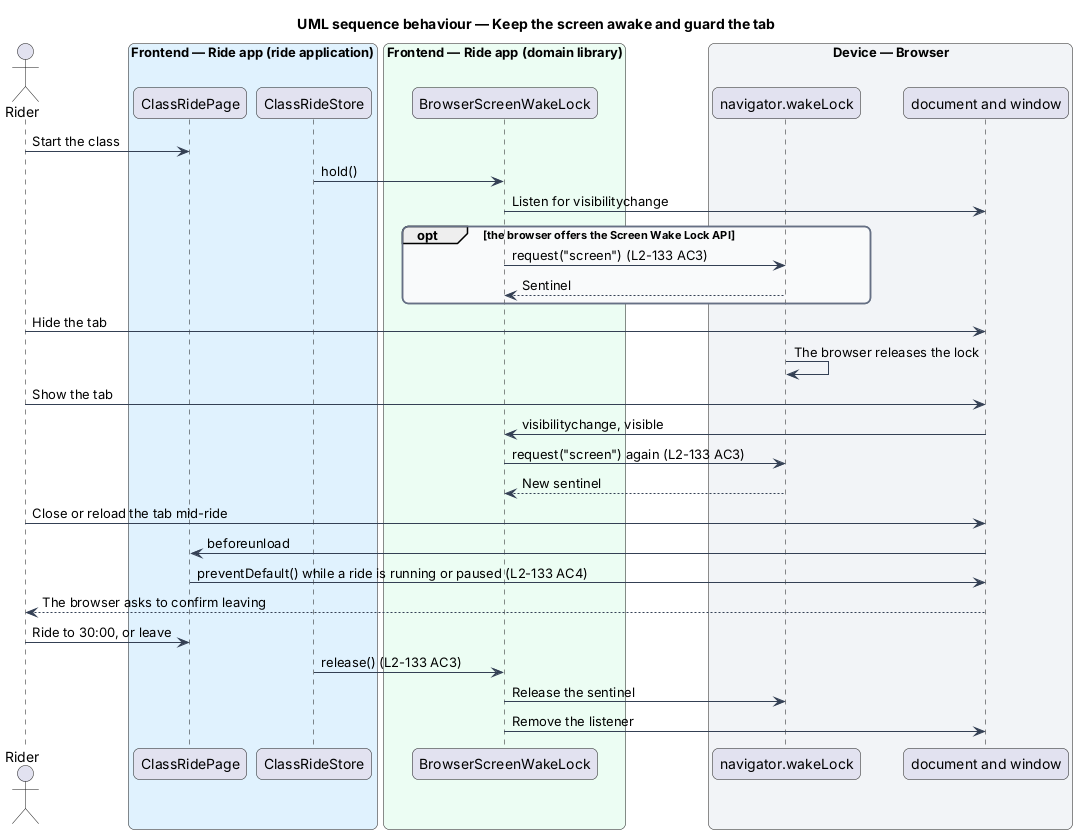

The diagram above was rendered by PlantUML. Its source (embedded in the PNG):
@startuml
title UML sequence behaviour — Keep the screen awake and guard the tab
skinparam backgroundColor #FFFFFF
skinparam shadowing false
skinparam roundcorner 12
skinparam defaultFontName Arial
skinparam ArrowColor #344054
skinparam rectangle {
  BorderColor #344054
  FontColor #101828
}
skinparam package {
  BorderColor #667085
  FontColor #101828
  BackgroundColor #F9FAFB
}
actor "Rider" as rider
box "Frontend — Ride app (ride application)" #E0F2FE
  participant "ClassRidePage" as page
  participant "ClassRideStore" as store
end box
box "Frontend — Ride app (domain library)" #ECFDF3
  participant "BrowserScreenWakeLock" as wake
end box
box "Device — Browser" #F2F4F7
  participant "navigator.wakeLock" as nav
  participant "document and window" as doc
end box
rider -> page : Start the class
store -> wake : hold()
wake -> doc : Listen for visibilitychange
opt the browser offers the Screen Wake Lock API
  wake -> nav : request("screen") (L2-133 AC3)
  nav --> wake : Sentinel
end
rider -> doc : Hide the tab
nav -> nav : The browser releases the lock
rider -> doc : Show the tab
doc -> wake : visibilitychange, visible
wake -> nav : request("screen") again (L2-133 AC3)
nav --> wake : New sentinel
rider -> doc : Close or reload the tab mid-ride
doc -> page : beforeunload
page -> doc : preventDefault() while a ride is running or paused (L2-133 AC4)
doc --> rider : The browser asks to confirm leaving
rider -> page : Ride to 30:00, or leave
store -> wake : release() (L2-133 AC3)
wake -> nav : Release the sentinel
wake -> doc : Remove the listener
@enduml